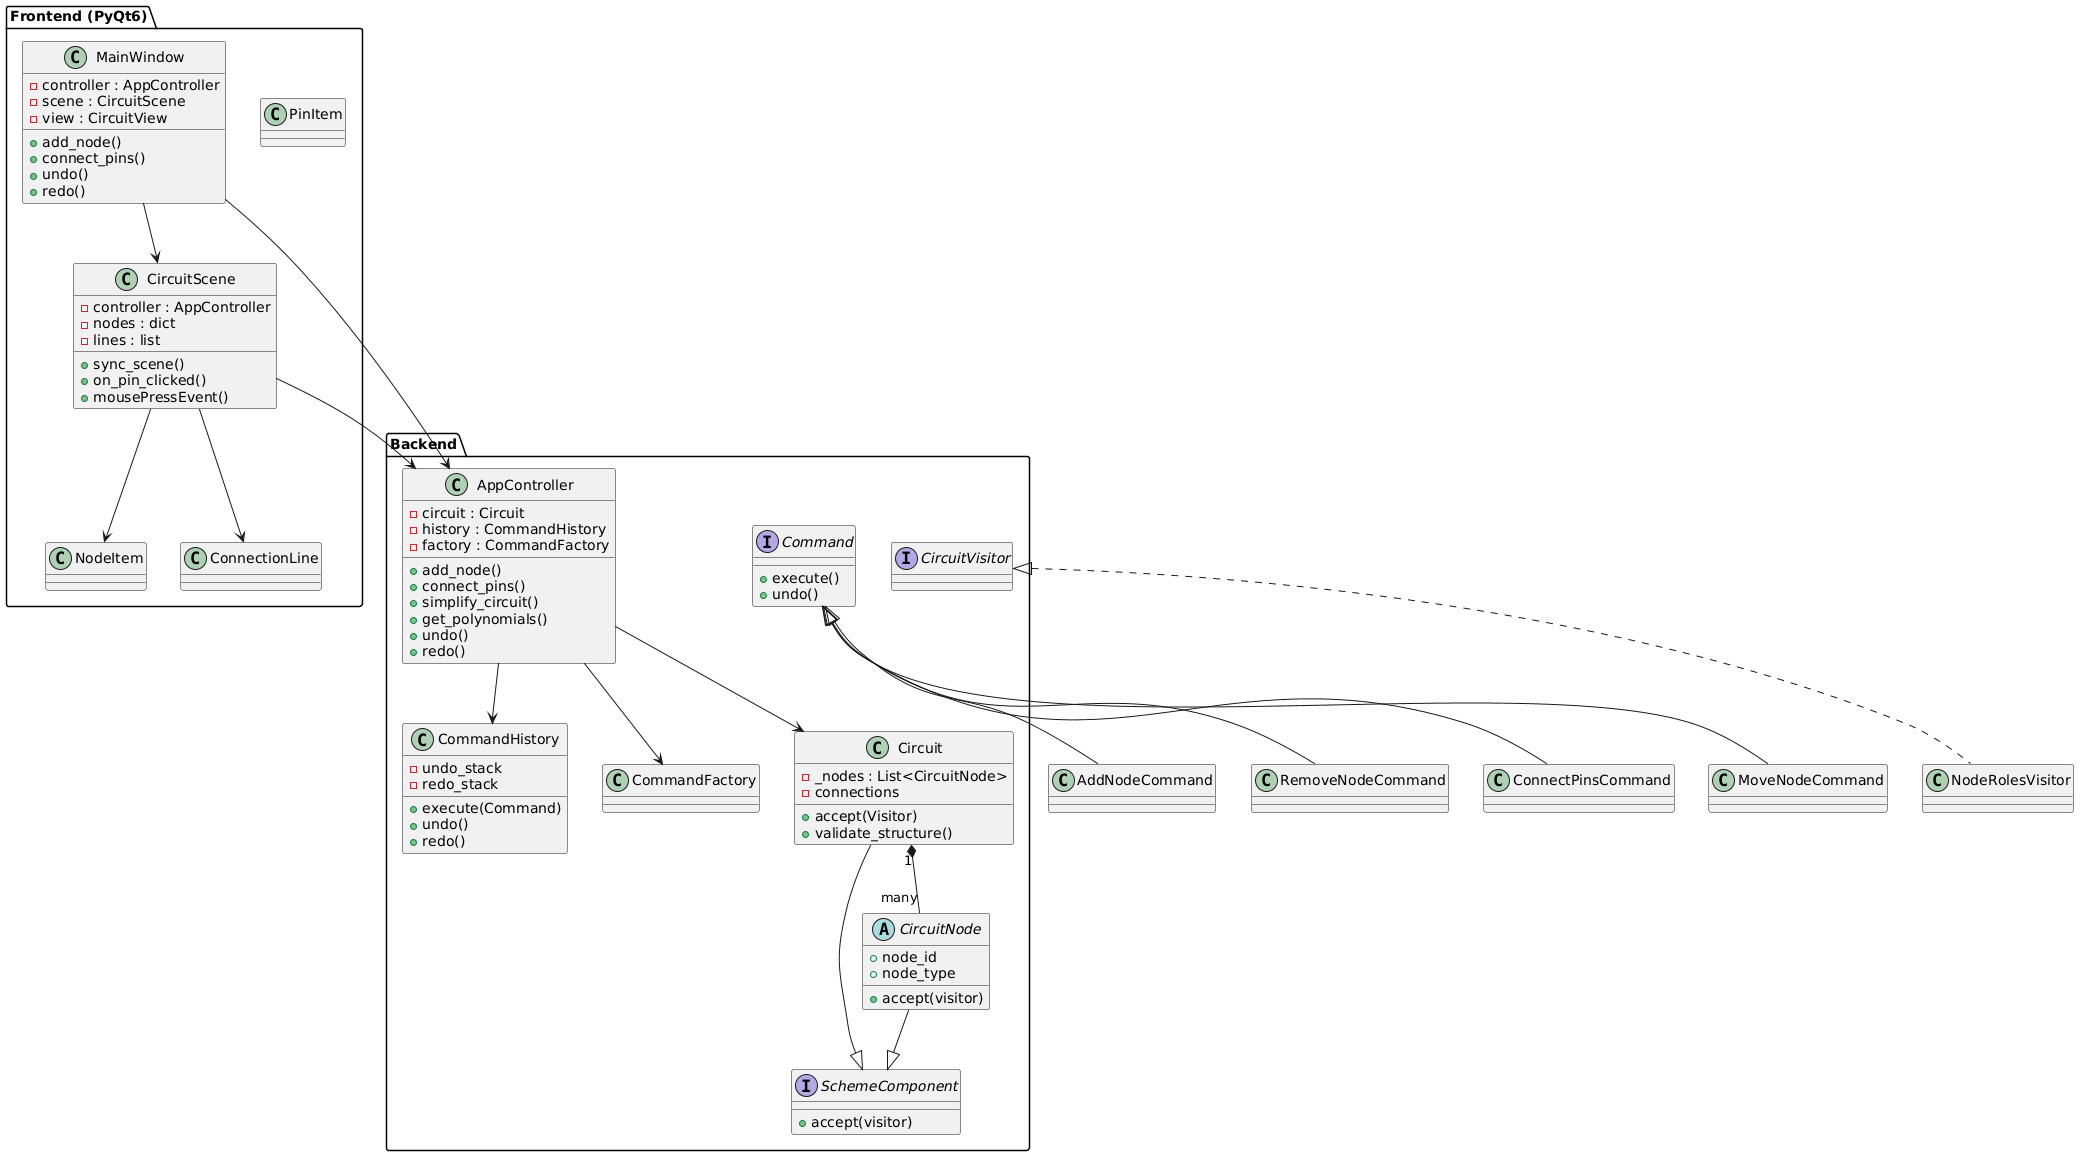

The diagram above was rendered by PlantUML. Its source (embedded in the PNG):
@startuml
package "Frontend (PyQt6)" {
    class MainWindow {
        -controller : AppController
        -scene : CircuitScene
        -view : CircuitView
        +add_node()
        +connect_pins()
        +undo()
        +redo()
    }

    class CircuitScene {
        -controller : AppController
        -nodes : dict
        -lines : list
        +sync_scene()
        +on_pin_clicked()
        +mousePressEvent()
    }

    class NodeItem
    class PinItem
    class ConnectionLine
}

package "Backend" {
    class AppController {
        -circuit : Circuit
        -history : CommandHistory
        -factory : CommandFactory
        +add_node()
        +connect_pins()
        +simplify_circuit()
        +get_polynomials()
        +undo()
        +redo()
    }

    interface Command {
        +execute()
        +undo()
    }

    class CommandHistory {
        -undo_stack
        -redo_stack
        +execute(Command)
        +undo()
        +redo()
    }

    class CommandFactory

    class Circuit {
        -_nodes : List<CircuitNode>
        -connections
        +accept(Visitor)
        +validate_structure()
    }

    interface SchemeComponent {
        +accept(visitor)
    }

    abstract class CircuitNode {
        +node_id
        +node_type
        +accept(visitor)
    }

    interface CircuitVisitor
}

' Relationships
MainWindow --> AppController
MainWindow --> CircuitScene
CircuitScene --> NodeItem
CircuitScene --> ConnectionLine
CircuitScene --> AppController

AppController --> Circuit
AppController --> CommandHistory
AppController --> CommandFactory

Circuit "1" *-- "many" CircuitNode
Circuit --|> SchemeComponent
CircuitNode --|> SchemeComponent

Command <|-- AddNodeCommand
Command <|-- RemoveNodeCommand
Command <|-- ConnectPinsCommand
Command <|-- MoveNodeCommand

CircuitVisitor <|.. NodeRolesVisitor
@enduml